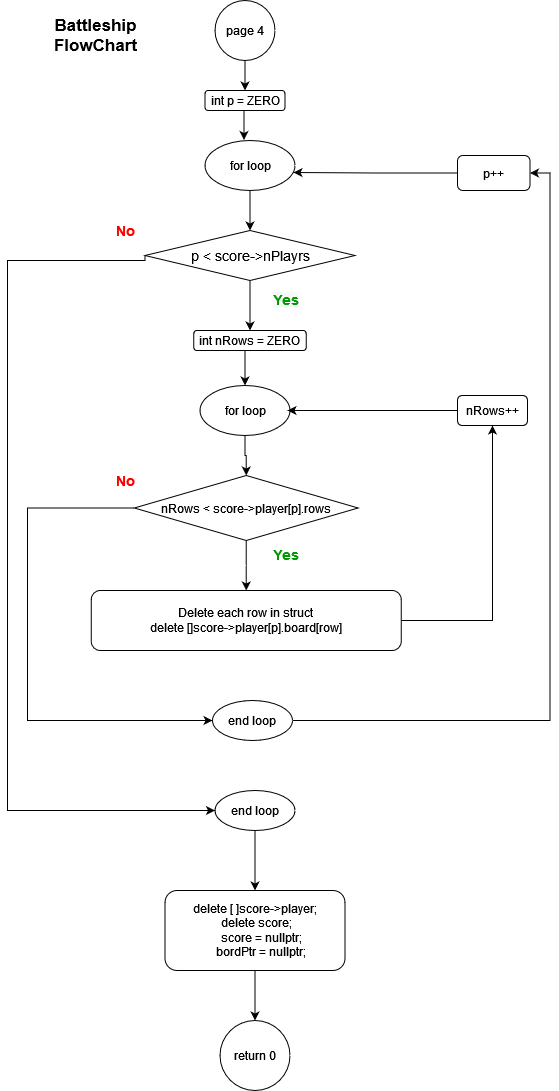

The diagram above was exported from draw.io. Its source (the exported page's mxGraphModel, read from the mxfile embedded in the PNG):
<mxGraphModel dx="1662" dy="900" grid="1" gridSize="10" guides="1" tooltips="1" connect="1" arrows="1" fold="1" page="1" pageScale="1" pageWidth="850" pageHeight="1100" math="0" shadow="0">
  <root>
    <mxCell id="oviQP4MjBjbrch-ELJsB-0" />
    <mxCell id="oviQP4MjBjbrch-ELJsB-1" parent="oviQP4MjBjbrch-ELJsB-0" />
    <mxCell id="oviQP4MjBjbrch-ELJsB-2" value="&lt;b&gt;Battleship&lt;br&gt;FlowChart&lt;br&gt;&lt;/b&gt;" style="text;html=1;resizable=0;autosize=1;align=center;verticalAlign=middle;points=[];fillColor=none;strokeColor=none;rounded=0;fontSize=17;" parent="oviQP4MjBjbrch-ELJsB-1" vertex="1">
      <mxGeometry x="217.5" y="10" width="100" height="50" as="geometry" />
    </mxCell>
    <mxCell id="5KL3eKOqqBORsIOljJXa-7" style="edgeStyle=orthogonalEdgeStyle;rounded=0;orthogonalLoop=1;jettySize=auto;html=1;exitX=0.5;exitY=1;exitDx=0;exitDy=0;entryX=0.5;entryY=0;entryDx=0;entryDy=0;fontSize=12;fontColor=#000000;" parent="oviQP4MjBjbrch-ELJsB-1" source="oviQP4MjBjbrch-ELJsB-4" target="oviQP4MjBjbrch-ELJsB-28" edge="1">
      <mxGeometry relative="1" as="geometry" />
    </mxCell>
    <mxCell id="oviQP4MjBjbrch-ELJsB-4" value="page 4" style="ellipse;whiteSpace=wrap;html=1;aspect=fixed;" parent="oviQP4MjBjbrch-ELJsB-1" vertex="1">
      <mxGeometry x="387.5" width="60" height="60" as="geometry" />
    </mxCell>
    <mxCell id="oviQP4MjBjbrch-ELJsB-5" value="return 0" style="ellipse;whiteSpace=wrap;html=1;aspect=fixed;" parent="oviQP4MjBjbrch-ELJsB-1" vertex="1">
      <mxGeometry x="392.5" y="1020" width="70" height="70" as="geometry" />
    </mxCell>
    <mxCell id="oviQP4MjBjbrch-ELJsB-8" style="edgeStyle=orthogonalEdgeStyle;rounded=0;orthogonalLoop=1;jettySize=auto;html=1;exitX=0.5;exitY=1;exitDx=0;exitDy=0;entryX=0.5;entryY=0;entryDx=0;entryDy=0;fontSize=14;fontColor=#FF0000;" parent="oviQP4MjBjbrch-ELJsB-1" source="oviQP4MjBjbrch-ELJsB-9" target="oviQP4MjBjbrch-ELJsB-11" edge="1">
      <mxGeometry relative="1" as="geometry" />
    </mxCell>
    <mxCell id="oviQP4MjBjbrch-ELJsB-9" value="int nRows = ZERO" style="rounded=1;whiteSpace=wrap;html=1;" parent="oviQP4MjBjbrch-ELJsB-1" vertex="1">
      <mxGeometry x="366.25" y="330" width="112.5" height="20" as="geometry" />
    </mxCell>
    <mxCell id="oviQP4MjBjbrch-ELJsB-10" style="edgeStyle=orthogonalEdgeStyle;rounded=0;orthogonalLoop=1;jettySize=auto;html=1;exitX=0.5;exitY=1;exitDx=0;exitDy=0;entryX=0.5;entryY=0;entryDx=0;entryDy=0;" parent="oviQP4MjBjbrch-ELJsB-1" source="oviQP4MjBjbrch-ELJsB-11" target="oviQP4MjBjbrch-ELJsB-14" edge="1">
      <mxGeometry relative="1" as="geometry" />
    </mxCell>
    <mxCell id="oviQP4MjBjbrch-ELJsB-11" value="for loop" style="ellipse;whiteSpace=wrap;html=1;" parent="oviQP4MjBjbrch-ELJsB-1" vertex="1">
      <mxGeometry x="372.5" y="385" width="90" height="50" as="geometry" />
    </mxCell>
    <mxCell id="oviQP4MjBjbrch-ELJsB-13" style="edgeStyle=orthogonalEdgeStyle;rounded=0;orthogonalLoop=1;jettySize=auto;html=1;entryX=0;entryY=0.5;entryDx=0;entryDy=0;fontSize=12;fontColor=#000000;exitX=0;exitY=0.5;exitDx=0;exitDy=0;" parent="oviQP4MjBjbrch-ELJsB-1" source="oviQP4MjBjbrch-ELJsB-14" target="oviQP4MjBjbrch-ELJsB-46" edge="1">
      <mxGeometry relative="1" as="geometry">
        <Array as="points">
          <mxPoint x="200" y="508" />
          <mxPoint x="200" y="720" />
        </Array>
        <mxPoint x="290" y="500" as="sourcePoint" />
      </mxGeometry>
    </mxCell>
    <mxCell id="5KL3eKOqqBORsIOljJXa-3" style="edgeStyle=orthogonalEdgeStyle;rounded=0;orthogonalLoop=1;jettySize=auto;html=1;exitX=0.5;exitY=1;exitDx=0;exitDy=0;entryX=0.5;entryY=0;entryDx=0;entryDy=0;fontSize=12;fontColor=#000000;" parent="oviQP4MjBjbrch-ELJsB-1" source="oviQP4MjBjbrch-ELJsB-14" target="oviQP4MjBjbrch-ELJsB-38" edge="1">
      <mxGeometry relative="1" as="geometry" />
    </mxCell>
    <mxCell id="oviQP4MjBjbrch-ELJsB-14" value="nRows &amp;lt;&amp;nbsp;score-&amp;gt;player[p].rows" style="rhombus;whiteSpace=wrap;html=1;" parent="oviQP4MjBjbrch-ELJsB-1" vertex="1">
      <mxGeometry x="306.87" y="475" width="223.75" height="65" as="geometry" />
    </mxCell>
    <mxCell id="oviQP4MjBjbrch-ELJsB-22" style="edgeStyle=orthogonalEdgeStyle;rounded=0;orthogonalLoop=1;jettySize=auto;html=1;fontSize=12;fontColor=#000000;" parent="oviQP4MjBjbrch-ELJsB-1" source="oviQP4MjBjbrch-ELJsB-23" edge="1">
      <mxGeometry relative="1" as="geometry">
        <mxPoint x="460" y="410" as="targetPoint" />
        <Array as="points">
          <mxPoint x="645" y="413" />
        </Array>
      </mxGeometry>
    </mxCell>
    <mxCell id="oviQP4MjBjbrch-ELJsB-23" value="nRows++" style="rounded=1;whiteSpace=wrap;html=1;" parent="oviQP4MjBjbrch-ELJsB-1" vertex="1">
      <mxGeometry x="630" y="395" width="70" height="30" as="geometry" />
    </mxCell>
    <mxCell id="oviQP4MjBjbrch-ELJsB-29" style="edgeStyle=orthogonalEdgeStyle;rounded=0;orthogonalLoop=1;jettySize=auto;html=1;exitX=0.5;exitY=1;exitDx=0;exitDy=0;entryX=0.5;entryY=0;entryDx=0;entryDy=0;" parent="oviQP4MjBjbrch-ELJsB-1" source="oviQP4MjBjbrch-ELJsB-30" target="oviQP4MjBjbrch-ELJsB-33" edge="1">
      <mxGeometry relative="1" as="geometry" />
    </mxCell>
    <mxCell id="oviQP4MjBjbrch-ELJsB-30" value="for loop" style="ellipse;whiteSpace=wrap;html=1;" parent="oviQP4MjBjbrch-ELJsB-1" vertex="1">
      <mxGeometry x="377.5" y="140" width="90" height="50" as="geometry" />
    </mxCell>
    <mxCell id="oviQP4MjBjbrch-ELJsB-31" style="edgeStyle=orthogonalEdgeStyle;rounded=0;orthogonalLoop=1;jettySize=auto;html=1;exitX=0.5;exitY=1;exitDx=0;exitDy=0;entryX=0.5;entryY=0;entryDx=0;entryDy=0;fontSize=12;fontColor=#000000;" parent="oviQP4MjBjbrch-ELJsB-1" source="oviQP4MjBjbrch-ELJsB-33" target="oviQP4MjBjbrch-ELJsB-9" edge="1">
      <mxGeometry relative="1" as="geometry" />
    </mxCell>
    <mxCell id="oviQP4MjBjbrch-ELJsB-32" style="edgeStyle=orthogonalEdgeStyle;rounded=0;orthogonalLoop=1;jettySize=auto;html=1;exitX=0;exitY=0.5;exitDx=0;exitDy=0;entryX=0;entryY=0.5;entryDx=0;entryDy=0;fontSize=12;fontColor=#000000;" parent="oviQP4MjBjbrch-ELJsB-1" source="oviQP4MjBjbrch-ELJsB-33" target="oviQP4MjBjbrch-ELJsB-48" edge="1">
      <mxGeometry relative="1" as="geometry">
        <Array as="points">
          <mxPoint x="318" y="260" />
          <mxPoint x="180" y="260" />
          <mxPoint x="180" y="810" />
        </Array>
      </mxGeometry>
    </mxCell>
    <mxCell id="oviQP4MjBjbrch-ELJsB-33" value="&lt;font style=&quot;font-size: 14px;&quot;&gt;p &amp;lt; score-&amp;gt;nPlayrs&lt;/font&gt;" style="rhombus;whiteSpace=wrap;html=1;" parent="oviQP4MjBjbrch-ELJsB-1" vertex="1">
      <mxGeometry x="317.5" y="230" width="210" height="50" as="geometry" />
    </mxCell>
    <mxCell id="oviQP4MjBjbrch-ELJsB-34" style="edgeStyle=orthogonalEdgeStyle;rounded=0;orthogonalLoop=1;jettySize=auto;html=1;exitX=0;exitY=0.5;exitDx=0;exitDy=0;entryX=0.983;entryY=0.64;entryDx=0;entryDy=0;entryPerimeter=0;fontSize=12;fontColor=#000000;" parent="oviQP4MjBjbrch-ELJsB-1" source="oviQP4MjBjbrch-ELJsB-35" target="oviQP4MjBjbrch-ELJsB-30" edge="1">
      <mxGeometry relative="1" as="geometry" />
    </mxCell>
    <mxCell id="oviQP4MjBjbrch-ELJsB-35" value="p++" style="rounded=1;whiteSpace=wrap;html=1;" parent="oviQP4MjBjbrch-ELJsB-1" vertex="1">
      <mxGeometry x="630" y="155" width="72.5" height="35" as="geometry" />
    </mxCell>
    <mxCell id="oviQP4MjBjbrch-ELJsB-36" value="&lt;b&gt;&lt;font color=&quot;#ff0000&quot;&gt;No&lt;/font&gt;&lt;/b&gt;" style="text;html=1;resizable=0;autosize=1;align=center;verticalAlign=middle;points=[];fillColor=none;strokeColor=none;rounded=0;fontSize=14;" parent="oviQP4MjBjbrch-ELJsB-1" vertex="1">
      <mxGeometry x="282.5" y="470" width="30" height="20" as="geometry" />
    </mxCell>
    <mxCell id="oviQP4MjBjbrch-ELJsB-37" style="edgeStyle=orthogonalEdgeStyle;rounded=0;orthogonalLoop=1;jettySize=auto;html=1;exitX=1;exitY=0.5;exitDx=0;exitDy=0;entryX=0.5;entryY=1;entryDx=0;entryDy=0;fontSize=12;fontColor=#000000;" parent="oviQP4MjBjbrch-ELJsB-1" source="oviQP4MjBjbrch-ELJsB-38" target="oviQP4MjBjbrch-ELJsB-23" edge="1">
      <mxGeometry relative="1" as="geometry">
        <Array as="points">
          <mxPoint x="665" y="620" />
        </Array>
        <mxPoint x="640" y="685" as="targetPoint" />
      </mxGeometry>
    </mxCell>
    <mxCell id="oviQP4MjBjbrch-ELJsB-38" value="Delete each row in struct&lt;br&gt;delete []score-&amp;gt;player[p].board[row]" style="rounded=1;whiteSpace=wrap;html=1;" parent="oviQP4MjBjbrch-ELJsB-1" vertex="1">
      <mxGeometry x="263.75" y="590" width="310" height="60" as="geometry" />
    </mxCell>
    <mxCell id="oviQP4MjBjbrch-ELJsB-39" value="&lt;b style=&quot;font-family: Helvetica; font-size: 14px; font-style: normal; font-variant-ligatures: normal; font-variant-caps: normal; letter-spacing: normal; orphans: 2; text-indent: 0px; text-transform: none; widows: 2; word-spacing: 0px; -webkit-text-stroke-width: 0px; background-color: rgb(248, 249, 250); text-decoration-thickness: initial; text-decoration-style: initial; text-decoration-color: initial;&quot;&gt;&lt;font color=&quot;#009900&quot;&gt;Yes&lt;/font&gt;&lt;/b&gt;" style="text;whiteSpace=wrap;html=1;fontSize=14;align=center;" parent="oviQP4MjBjbrch-ELJsB-1" vertex="1">
      <mxGeometry x="438.75" y="285" width="40" height="30" as="geometry" />
    </mxCell>
    <mxCell id="oviQP4MjBjbrch-ELJsB-40" value="&lt;b&gt;&lt;font color=&quot;#009900&quot;&gt;Yes&lt;/font&gt;&lt;/b&gt;" style="text;whiteSpace=wrap;html=1;fontSize=14;align=center;" parent="oviQP4MjBjbrch-ELJsB-1" vertex="1">
      <mxGeometry x="438.75" y="540" width="40" height="30" as="geometry" />
    </mxCell>
    <mxCell id="oviQP4MjBjbrch-ELJsB-45" style="edgeStyle=orthogonalEdgeStyle;rounded=0;orthogonalLoop=1;jettySize=auto;html=1;entryX=1;entryY=0.5;entryDx=0;entryDy=0;fontSize=12;fontColor=#000000;" parent="oviQP4MjBjbrch-ELJsB-1" source="oviQP4MjBjbrch-ELJsB-46" target="oviQP4MjBjbrch-ELJsB-35" edge="1">
      <mxGeometry relative="1" as="geometry" />
    </mxCell>
    <mxCell id="oviQP4MjBjbrch-ELJsB-46" value="end loop" style="ellipse;whiteSpace=wrap;html=1;" parent="oviQP4MjBjbrch-ELJsB-1" vertex="1">
      <mxGeometry x="385" y="700" width="80" height="40" as="geometry" />
    </mxCell>
    <mxCell id="5KL3eKOqqBORsIOljJXa-5" style="edgeStyle=orthogonalEdgeStyle;rounded=0;orthogonalLoop=1;jettySize=auto;html=1;exitX=0.5;exitY=1;exitDx=0;exitDy=0;entryX=0.5;entryY=0;entryDx=0;entryDy=0;fontSize=12;fontColor=#000000;" parent="oviQP4MjBjbrch-ELJsB-1" source="oviQP4MjBjbrch-ELJsB-48" target="5KL3eKOqqBORsIOljJXa-4" edge="1">
      <mxGeometry relative="1" as="geometry" />
    </mxCell>
    <mxCell id="oviQP4MjBjbrch-ELJsB-48" value="end loop" style="ellipse;whiteSpace=wrap;html=1;" parent="oviQP4MjBjbrch-ELJsB-1" vertex="1">
      <mxGeometry x="387.5" y="790" width="80" height="40" as="geometry" />
    </mxCell>
    <mxCell id="oviQP4MjBjbrch-ELJsB-49" value="&lt;b&gt;&lt;font color=&quot;#ff0000&quot;&gt;No&lt;/font&gt;&lt;/b&gt;" style="text;html=1;resizable=0;autosize=1;align=center;verticalAlign=middle;points=[];fillColor=none;strokeColor=none;rounded=0;fontSize=14;" parent="oviQP4MjBjbrch-ELJsB-1" vertex="1">
      <mxGeometry x="282.5" y="220" width="30" height="20" as="geometry" />
    </mxCell>
    <mxCell id="5KL3eKOqqBORsIOljJXa-8" style="edgeStyle=orthogonalEdgeStyle;rounded=0;orthogonalLoop=1;jettySize=auto;html=1;exitX=0.5;exitY=1;exitDx=0;exitDy=0;entryX=0.433;entryY=-0.01;entryDx=0;entryDy=0;entryPerimeter=0;fontSize=12;fontColor=#000000;" parent="oviQP4MjBjbrch-ELJsB-1" source="oviQP4MjBjbrch-ELJsB-28" target="oviQP4MjBjbrch-ELJsB-30" edge="1">
      <mxGeometry relative="1" as="geometry" />
    </mxCell>
    <mxCell id="oviQP4MjBjbrch-ELJsB-28" value="int p = ZERO" style="rounded=1;whiteSpace=wrap;html=1;" parent="oviQP4MjBjbrch-ELJsB-1" vertex="1">
      <mxGeometry x="377.5" y="90" width="80" height="20" as="geometry" />
    </mxCell>
    <mxCell id="5KL3eKOqqBORsIOljJXa-6" style="edgeStyle=orthogonalEdgeStyle;rounded=0;orthogonalLoop=1;jettySize=auto;html=1;fontSize=12;fontColor=#000000;" parent="oviQP4MjBjbrch-ELJsB-1" source="5KL3eKOqqBORsIOljJXa-4" target="oviQP4MjBjbrch-ELJsB-5" edge="1">
      <mxGeometry relative="1" as="geometry" />
    </mxCell>
    <mxCell id="5KL3eKOqqBORsIOljJXa-4" value="&lt;div&gt;delete [ ]score-&amp;gt;player;&lt;/div&gt;&lt;div&gt;&amp;nbsp; &amp;nbsp; delete score;&amp;nbsp; &amp;nbsp;&lt;/div&gt;&lt;div&gt;&amp;nbsp; &amp;nbsp; score = nullptr;&lt;/div&gt;&lt;div&gt;&amp;nbsp; &amp;nbsp; bordPtr = nullptr;&lt;/div&gt;" style="rounded=1;whiteSpace=wrap;html=1;labelBackgroundColor=#FFFFFF;fontSize=12;fontColor=#000000;fillColor=#FFFFFF;" parent="oviQP4MjBjbrch-ELJsB-1" vertex="1">
      <mxGeometry x="337.5" y="890" width="180" height="80" as="geometry" />
    </mxCell>
  </root>
</mxGraphModel>